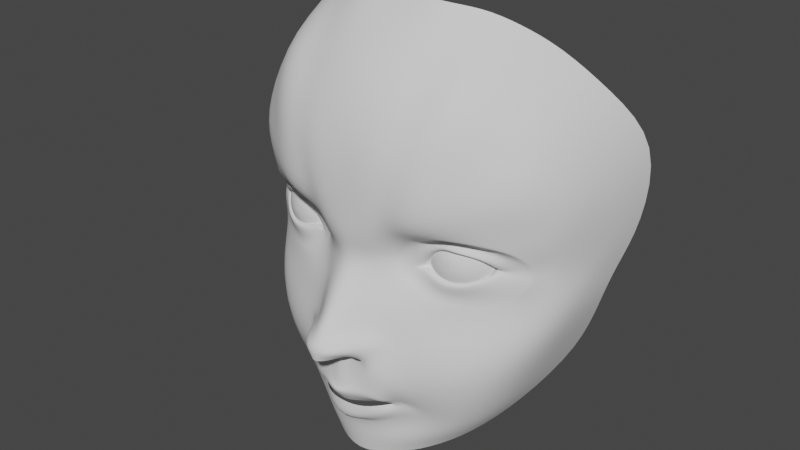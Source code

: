 # Source: firstModel.blend  (saved by Blender 3.2.14; exported with 4.5.12 LTS)
import bpy
from mathutils import Matrix  # noqa: F401  (used for matrix-valued properties, if any)

bpy.ops.wm.read_factory_settings(use_empty=True)
scene = bpy.context.scene
scene.name = 'Scene'

# ---- collections
col_collection = bpy.data.collections.new('Collection'); scene.collection.children.link(col_collection)

# ---- world
world_world = bpy.data.worlds.new('World'); scene.world = world_world
world_world.use_nodes = True; world_world.node_tree.nodes.clear()
_N = world_world.node_tree.nodes; _L = world_world.node_tree.links
n0 = _N.new('ShaderNodeOutputWorld'); n0.name = 'World Output'; n0.location = (300, 300)
n1 = _N.new('ShaderNodeBackground'); n1.name = 'Background'; n1.location = (10, 300)
n1.inputs[0].default_value = (0.05088, 0.05088, 0.05088, 1.0)
_L.new(n1.outputs[0], n0.inputs[0])
n0.is_active_output = True
world_world.color = (0.05088, 0.05088, 0.05088)
world_world.use_sun_shadow = False
world_world.sun_shadow_jitter_overblur = 0.0

# ---- meshes
me_plane = bpy.data.meshes.new('Plane')
me_plane.from_pydata([(0.0, -0.1336, 1.784), (0.007071, -0.1278, 1.779), (0.0, -0.1251, 1.796), (0.009277, -0.1228, 1.789), (0.0161, -0.1174, 1.774), (0.01355, -0.1177, 1.786), (0.02845, -0.1149, 1.771), (0.03291, -0.1107, 1.78), (0.03063, -0.1169, 1.75), (0.05167, -0.1107, 1.759), (0.03736, -0.1027, 1.731), (0.05032, -0.09485, 1.727), (0.02242, -0.1081, 1.723), (0.02554, -0.1066, 1.714), (0.01357, -0.113, 1.72), (0.01556, -0.1118, 1.713), (0.0, -0.1165, 1.719), (0.0, -0.1155, 1.71), (0.01702, -0.1083, 1.705), (0.0, -0.1149, 1.702), (0.02946, -0.09788, 1.708), (0.0429, -0.08447, 1.715), (0.06063, -0.07912, 1.739), (0.05601, -0.06448, 1.728), (0.06924, -0.06268, 1.757), (0.06595, -0.033, 1.746), (0.07869, -0.054, 1.78), (0.07735, -0.03826, 1.778), (0.08002, -0.05166, 1.798), (0.0811, -0.03476, 1.794), (0.08354, -0.04635, 1.806), (0.08674, -0.02601, 1.813), (0.08697, -0.05443, 1.842), (0.09175, -0.02733, 1.853), (0.07452, -0.07671, 1.869), (0.0783, -0.04957, 1.879), (0.0607, -0.09199, 1.877), (0.0611, -0.05936, 1.895), (0.04673, -0.1061, 1.886), (0.04844, -0.06947, 1.904), (0.03204, -0.1031, 1.887), (0.03438, -0.07476, 1.909), (0.0, -0.08097, 1.912), (0.02, -0.08407, 1.911), (0.01892, -0.1072, 1.887), (0.0, -0.111, 1.889), (0.0607, -0.08996, 1.877), (0.04684, -0.1121, 1.834), (0.03177, -0.1207, 1.829), (0.01757, -0.1193, 1.826), (0.01389, -0.1126, 1.811), (0.01375, -0.1116, 1.803), (0.07536, -0.07962, 1.776), (0.06778, -0.09637, 1.765), (0.05657, -0.09868, 1.782), (0.06831, -0.0863, 1.788), (0.07257, -0.07949, 1.796), (0.07437, -0.07653, 1.804), (0.07517, -0.07548, 1.811), (0.07558, -0.08316, 1.823), (0.06282, -0.0992, 1.832), (0.04606, -0.1077, 1.824), (0.03411, -0.1114, 1.823), (0.02444, -0.1105, 1.819), (0.02012, -0.1069, 1.811), (0.01955, -0.1068, 1.803), (0.02487, -0.1083, 1.795), (0.03746, -0.1065, 1.79), (0.05215, -0.09897, 1.791), (0.06444, -0.08975, 1.796), (0.06944, -0.08545, 1.801), (0.07045, -0.08271, 1.806), (0.07011, -0.08354, 1.81), (0.06695, -0.09126, 1.818), (0.05892, -0.09975, 1.822), (0.04606, -0.1077, 1.824), (0.03411, -0.1114, 1.823), (0.02444, -0.1105, 1.819), (0.02012, -0.1069, 1.811), (0.01955, -0.1068, 1.803), (0.02487, -0.1083, 1.795), (0.03746, -0.1065, 1.79), (0.05215, -0.09897, 1.791), (0.06444, -0.08975, 1.796), (0.06944, -0.08545, 1.801), (0.07045, -0.08271, 1.806), (0.07011, -0.08354, 1.81), (0.06695, -0.09126, 1.818), (0.05892, -0.09975, 1.822), (0.04524, -0.1054, 1.817), (0.03901, -0.1049, 1.817), (0.03228, -0.105, 1.812), (0.02968, -0.1039, 1.807), (0.02627, -0.1041, 1.804), (0.03048, -0.1045, 1.807), (0.03893, -0.1069, 1.802), (0.04993, -0.1042, 1.803), (0.05755, -0.09566, 1.807), (0.05909, -0.09366, 1.808), (0.05903, -0.09289, 1.809), (0.05933, -0.09287, 1.809), (0.05861, -0.09587, 1.811), (0.05338, -0.1006, 1.815), (0.04515, -0.1003, 1.821), (0.03631, -0.103, 1.82), (0.06167, -0.09246, 1.8), (0.06595, -0.08893, 1.805), (0.02859, -0.1044, 1.816), (0.06702, -0.08712, 1.807), (0.0236, -0.1053, 1.81), (0.06666, -0.08718, 1.81), (0.02351, -0.1051, 1.803), (0.06312, -0.09074, 1.815), (0.02804, -0.104, 1.799), (0.0559, -0.09424, 1.818), (0.03819, -0.1042, 1.795), (0.05028, -0.09938, 1.796), (0.04527, -0.1016, 1.816), (0.03949, -0.101, 1.816), (0.03366, -0.1011, 1.813), (0.02916, -0.1006, 1.807), (0.02941, -0.1007, 1.803), (0.03115, -0.1004, 1.803), (0.03941, -0.09997, 1.802), (0.04962, -0.0984, 1.802), (0.05669, -0.09339, 1.806), (0.05714, -0.09154, 1.808), (0.05709, -0.09082, 1.809), (0.05835, -0.0908, 1.809), (0.05529, -0.09255, 1.811), (0.05283, -0.09692, 1.815), (0.01139, -0.1213, 1.825), (0.009697, -0.1183, 1.814), (0.006755, -0.1144, 1.805), (0.07877, -0.06993, 1.788), (0.0, -0.1213, 1.823), (0.0, -0.1219, 1.817), (0.0, -0.1184, 1.804), (0.07868, -0.06697, 1.795), (0.07662, -0.06892, 1.806), (0.0, -0.1271, 1.742), (0.02141, -0.1141, 1.74), (0.02481, -0.1112, 1.737), (0.02086, -0.114, 1.733), (0.01312, -0.1195, 1.73), (0.0, -0.1265, 1.725), (0.0, -0.1299, 1.743), (0.0, -0.1181, 1.723), (0.01357, -0.115, 1.725), (0.01989, -0.111, 1.728), (0.03416, -0.1069, 1.736), (0.02091, -0.1131, 1.74), (0.01905, -0.1216, 1.741), (0.006982, -0.1247, 1.749), (0.01899, -0.1194, 1.74), (0.008128, -0.1255, 1.743), (0.02053, -0.1143, 1.738), (0.02067, -0.113, 1.737), (0.01901, -0.1131, 1.736), (0.01069, -0.1219, 1.735), (0.0, -0.1237, 1.735), (0.0, -0.124, 1.736), (0.01844, -0.1136, 1.737), (0.007405, -0.1208, 1.737), (0.0, -0.1259, 1.752), (0.01751, -0.1234, 1.754), (0.004272, -0.1242, 1.754), (0.08413, -0.06808, 1.836), (0.0713, -0.09735, 1.847), (0.05573, -0.1049, 1.852), (0.04006, -0.1161, 1.855), (0.02753, -0.1193, 1.858), (0.01645, -0.1223, 1.858), (0.0, -0.1215, 1.857), (0.01778, -0.1189, 1.764), (0.01629, -0.1251, 1.769), (0.01051, -0.1353, 1.769), (0.01112, -0.13, 1.773), (0.00613, -0.1409, 1.77), (0.0, -0.1413, 1.771), (0.006743, -0.1348, 1.774), (0.0, -0.1396, 1.775), (0.0003491, -0.1413, 1.765), (0.004728, -0.1376, 1.765), (0.009283, -0.1286, 1.766), (0.01445, -0.124, 1.762), (0.004553, -0.1242, 1.759), (0.006393, -0.1242, 1.761), (0.0002615, -0.1259, 1.757), (0.008933, -0.124, 1.76)], [], [(0, 1, 3, 2), (3, 1, 4, 5), (5, 4, 6, 7), (7, 6, 8, 9), (9, 8, 10, 11), (11, 10, 12, 13), (13, 12, 14, 15), (15, 14, 16, 17), (15, 17, 19, 18), (11, 13, 20, 21), (13, 15, 18, 20), (11, 21, 23, 22), (22, 23, 25, 24), (24, 25, 27, 26), (26, 27, 29, 28), (28, 29, 31, 30), (30, 31, 33, 32), (32, 33, 35, 34), (34, 35, 37, 36), (36, 37, 39, 38), (38, 39, 41, 40), (40, 41, 43, 44), (44, 43, 42, 45), (5, 66, 65, 51), (60, 74, 73, 59), (7, 67, 66, 5), (47, 61, 74, 60), (54, 68, 67, 7), (55, 69, 68, 54), (48, 62, 61, 47), (56, 70, 69, 55), (49, 63, 62, 48), (57, 71, 70, 56), (50, 64, 63, 49), (58, 72, 71, 57), (51, 65, 64, 50), (59, 73, 72, 58), (61, 75, 88, 74), (68, 82, 81, 67), (69, 83, 82, 68), (62, 76, 75, 61), (70, 84, 83, 69), (63, 77, 76, 62), (71, 85, 84, 70), (64, 78, 77, 63), (72, 86, 85, 71), (65, 79, 78, 64), (73, 87, 86, 72), (66, 80, 79, 65), (74, 88, 87, 73), (67, 81, 80, 66), (104, 90, 89, 103), (106, 98, 97, 105), (107, 91, 90, 104), (108, 99, 98, 106), (109, 92, 91, 107), (110, 100, 99, 108), (111, 93, 92, 109), (112, 101, 100, 110), (113, 94, 93, 111), (114, 102, 101, 112), (115, 95, 94, 113), (103, 89, 102, 114), (116, 96, 95, 115), (105, 97, 96, 116), (83, 105, 116, 82), (82, 116, 115, 81), (75, 103, 114, 88), (81, 115, 113, 80), (88, 114, 112, 87), (80, 113, 111, 79), (87, 112, 110, 86), (79, 111, 109, 78), (86, 110, 108, 85), (78, 109, 107, 77), (85, 108, 106, 84), (77, 107, 104, 76), (84, 106, 105, 83), (76, 104, 103, 75), (101, 129, 128, 100), (94, 122, 121, 93), (102, 130, 129, 101), (95, 123, 122, 94), (89, 117, 130, 102), (96, 124, 123, 95), (97, 125, 124, 96), (90, 118, 117, 89), (98, 126, 125, 97), (91, 119, 118, 90), (99, 127, 126, 98), (92, 120, 119, 91), (100, 128, 127, 99), (93, 121, 120, 92), (120, 121, 122, 119), (51, 133, 3, 5), (50, 132, 133, 51), (49, 131, 132, 50), (133, 137, 2, 3), (132, 136, 137, 133), (131, 135, 136, 132), (58, 57, 138, 139), (56, 55, 52, 134), (57, 56, 134, 138), (55, 54, 53, 52), (9, 53, 54, 7), (9, 11, 22, 53), (22, 24, 52, 53), (24, 26, 134, 52), (26, 28, 138, 134), (28, 30, 139, 138), (151, 141, 142, 150), (149, 143, 144, 148), (140, 146, 155, 153), (152, 154, 141, 151), (150, 142, 143, 149), (148, 144, 145, 147), (153, 155, 154, 152), (146, 161, 163, 155), (143, 158, 159, 144), (141, 156, 157, 142), (155, 163, 162, 154), (144, 159, 160, 145), (142, 157, 158, 143), (154, 162, 156, 141), (149, 12, 10, 150), (148, 14, 12, 149), (147, 16, 14, 148), (153, 166, 164, 140), (152, 165, 166, 153), (8, 151, 150, 10), (151, 8, 165, 152), (59, 58, 139, 167), (60, 59, 167, 168), (47, 60, 168, 169), (48, 47, 169, 170), (49, 48, 170, 171), (131, 49, 171, 172), (173, 135, 131, 172), (32, 167, 139, 30), (34, 168, 167, 32), (36, 169, 168, 34), (38, 170, 169, 36), (40, 171, 170, 38), (44, 172, 171, 40), (45, 173, 172, 44), (174, 165, 8, 6), (4, 175, 174, 6), (175, 4, 177, 176), (179, 178, 180, 181), (177, 180, 178, 176), (1, 180, 177, 4), (0, 181, 180, 1), (182, 183, 178, 179), (176, 178, 183, 184), (185, 175, 176, 184), (165, 174, 175, 185), (188, 164, 166, 186), (165, 187, 186, 166), (185, 189, 187, 165)])
me_plane.polygons.foreach_set('use_smooth', [1, 1, 1, 1, 1, 1, 1, 1, 1, 1, 1, 1, 1, 1, 1, 1, 1, 1, 1, 1, 1, 1, 1, 1, 1, 1, 1, 1, 1, 1, 1, 1, 1, 1, 1, 1, 1, 1, 1, 1, 1, 1, 1, 1, 1, 1, 1, 1, 1, 1, 1, 1, 1, 1, 1, 1, 1, 1, 1, 1, 1, 1, 1, 1, 1, 1, 1, 1, 1, 1, 1, 1, 1, 1, 1, 1, 1, 1, 1, 1, 1, 1, 1, 1, 1, 1, 1, 1, 1, 1, 1, 1, 1, 1, 1, 1, 1, 1, 1, 1, 1, 1, 1, 1, 1, 1, 1, 1, 1, 1, 1, 1, 1, 1, 1, 1, 1, 1, 1, 1, 1, 1, 1, 1, 1, 1, 1, 1, 1, 1, 1, 1, 1, 1, 1, 1, 1, 1, 1, 1, 1, 1, 1, 1, 1, 1, 1, 1, 0, 1, 1, 1, 0, 1, 1, 1, 1, 1, 1])
_k = {(103, 114): 0.33725, (112, 114): 0.26667, (104, 107): 0.33725, (103, 104): 0.33725, (147, 148): 0.49804, (148, 149): 0.49804, (152, 153): 0.34902, (140, 153): 0.34902}
me_plane.attributes.new('crease_edge', 'FLOAT', 'EDGE').data.foreach_set('value', [_k.get((min(e.vertices), max(e.vertices)), 0.0) for e in me_plane.edges])
_uv = me_plane.uv_layers.new(name='UVMap')
_uv.uv.foreach_set('vector', [0.0, 0.0, 1.0, 0.0, 1.0, 1.0, 0.0, 1.0, 1.0, 1.0, 1.0, 0.0, 1.0, 0.0, 1.0, 1.0, 1.0, 1.0, 1.0, 0.0, 1.0, 0.0, 1.0, 1.0, 1.0, 1.0, 1.0, 0.0, 1.0, 0.0, 1.0, 1.0, 1.0, 1.0, 1.0, 0.0, 1.0, 0.0, 1.0, 1.0, 1.0, 1.0, 1.0, 0.0, 1.0, 0.0, 1.0, 0.968, 1.0, 0.968, 1.0, 0.0, 1.0, 0.0, 1.0, 1.0, 1.0, 1.0, 1.0, 0.0, 1.0, 0.0, 1.0, 1.0, 1.0, 1.0, 1.0, 1.0, 1.0, 1.0, 1.0, 1.0, 1.0, 1.0, 1.0, 0.968, 0.0, 0.0, 0.0, 0.0, 1.0, 0.968, 1.0, 1.0, 1.0, 1.0, 0.0, 0.0, 1.0, 1.0, 0.0, 0.0, 0.0, 0.0, 1.0, 1.0, 1.0, 1.0, 0.0, 0.0, 0.0, 0.0, 1.0, 1.0, 1.0, 1.0, 0.0, 0.0, 0.0, 0.0, 1.0, 1.0, 1.0, 1.0, 0.0, 0.0, 0.0, 0.0, 1.0, 1.0, 1.0, 1.0, 0.0, 0.0, 0.0, 0.0, 1.0, 1.0, 1.0, 1.0, 0.0, 0.0, 0.0, 0.0, 1.0, 1.0, 1.0, 1.0, 0.0, 0.0, 0.0, 0.0, 1.0, 1.0, 1.0, 1.0, 0.0, 0.0, 0.0, 0.0, 1.0, 1.0, 1.0, 1.0, 0.0, 0.0, 0.0, 0.0, 1.0, 1.0, 1.0, 1.0, 0.0, 0.0, 0.0, 0.0, 1.0, 1.0, 1.0, 1.0, 0.0, 0.0, 0.0, 0.0, 1.0, 1.0, 1.0, 1.0, 0.0, 0.0, 0.0, 0.0, 1.0, 1.0, 0.0, 0.0, 0.0, 0.0, 0.0, 0.0, 0.0, 0.0, 0.0, 0.0, 0.0, 0.0, 0.0, 0.0, 0.0, 0.0, 0.0, 0.0, 0.0, 0.0, 0.0, 0.0, 0.0, 0.0, 0.0, 0.0, 0.0, 0.0, 0.0, 0.0, 0.0, 0.0, 0.0, 0.0, 0.0, 0.0, 0.0, 0.0, 0.0, 0.0, 0.0, 0.0, 0.0, 0.0, 0.0, 0.0, 0.0, 0.0, 0.0, 0.0, 0.0, 0.0, 0.0, 0.0, 0.0, 0.0, 0.0, 0.0, 0.0, 0.0, 0.0, 0.0, 0.0, 0.0, 0.0, 0.0, 0.0, 0.0, 0.0, 0.0, 0.0, 0.0, 0.0, 0.0, 0.0, 0.0, 0.0, 0.0, 0.0, 0.0, 0.0, 0.0, 0.0, 0.0, 0.0, 0.0, 0.0, 0.0, 0.0, 0.0, 0.0, 0.0, 0.0, 0.0, 0.0, 0.0, 0.0, 0.0, 0.0, 0.0, 0.0, 0.0, 0.0, 0.0, 0.0, 0.0, 0.0, 0.0, 0.0, 0.0, 0.0, 0.0, 0.0, 0.0, 0.0, 0.0, 0.0, 0.0, 0.0, 0.0, 0.0, 0.0, 0.0, 0.0, 0.0, 0.0, 0.0, 0.0, 0.0, 0.0, 0.0, 0.0, 0.0, 0.0, 0.0, 0.0, 0.0, 0.0, 0.0, 0.0, 0.0, 0.0, 0.0, 0.0, 0.0, 0.0, 0.0, 0.0, 0.0, 0.0, 0.0, 0.0, 0.0, 0.0, 0.0, 0.0, 0.0, 0.0, 0.0, 0.0, 0.0, 0.0, 0.0, 0.0, 0.0, 0.0, 0.0, 0.0, 0.0, 0.0, 0.0, 0.0, 0.0, 0.0, 0.0, 0.0, 0.0, 0.0, 0.0, 0.0, 0.0, 0.0, 0.0, 0.0, 0.0, 0.0, 0.0, 0.0, 0.0, 0.0, 0.0, 0.0, 0.0, 0.0, 0.0, 0.0, 0.0, 0.0, 0.0, 0.0, 0.0, 0.0, 0.0, 0.0, 0.0, 0.0, 0.0, 0.0, 0.0, 0.0, 0.0, 0.0, 0.0, 0.0, 0.0, 0.0, 0.0, 0.0, 0.0, 0.0, 0.0, 0.0, 0.0, 0.0, 0.0, 0.0, 0.0, 0.0, 0.0, 0.0, 0.0, 0.0, 0.0, 0.0, 0.0, 0.0, 0.0, 0.0, 0.0, 0.0, 0.0, 0.0, 0.0, 0.0, 0.0, 0.0, 0.0, 0.0, 0.0, 0.0, 0.0, 0.0, 0.0, 0.0, 0.0, 0.0, 0.0, 0.0, 0.0, 0.0, 0.0, 0.0, 0.0, 0.0, 0.0, 0.0, 0.0, 0.0, 0.0, 0.0, 0.0, 0.0, 0.0, 0.0, 0.0, 0.0, 0.0, 0.0, 0.0, 0.0, 0.0, 0.0, 0.0, 0.0, 0.0, 0.0, 0.0, 0.0, 0.0, 0.0, 0.0, 0.0, 0.0, 0.0, 0.0, 0.0, 0.0, 0.0, 0.0, 0.0, 0.0, 0.0, 0.0, 0.0, 0.0, 0.0, 0.0, 0.0, 0.0, 0.0, 0.0, 0.0, 0.0, 0.0, 0.0, 0.0, 0.0, 0.0, 0.0, 0.0, 0.0, 0.0, 0.0, 0.0, 0.0, 0.0, 0.0, 0.0, 0.0, 0.0, 0.0, 0.0, 0.0, 0.0, 0.0, 0.0, 0.0, 0.0, 0.0, 0.0, 0.0, 0.0, 0.0, 0.0, 0.0, 0.0, 0.0, 0.0, 0.0, 0.0, 0.0, 0.0, 0.0, 0.0, 0.0, 0.0, 0.0, 0.0, 0.0, 0.0, 0.0, 0.0, 0.0, 0.0, 0.0, 0.0, 0.0, 0.0, 0.0, 0.0, 0.0, 0.0, 0.0, 0.0, 0.0, 0.0, 0.0, 0.0, 0.0, 0.0, 0.0, 0.0, 0.0, 0.0, 0.0, 0.0, 0.0, 0.0, 0.0, 0.0, 0.0, 0.0, 0.0, 0.0, 0.0, 0.0, 0.0, 0.0, 0.0, 0.0, 0.0, 0.0, 0.0, 0.0, 0.0, 0.0, 0.0, 0.0, 0.0, 0.0, 0.0, 0.0, 0.0, 0.0, 0.0, 0.0, 0.0, 0.0, 0.0, 0.0, 0.0, 0.0, 0.0, 0.0, 0.0, 0.0, 0.0, 0.0, 0.0, 0.0, 0.0, 0.0, 0.0, 0.0, 0.0, 0.0, 0.0, 0.0, 0.0, 0.0, 0.0, 0.0, 0.0, 0.0, 0.0, 0.0, 0.0, 0.0, 0.0, 0.0, 0.0, 0.0, 0.0, 0.0, 0.0, 0.0, 0.0, 0.0, 0.0, 0.0, 0.0, 0.0, 0.0, 0.0, 0.0, 0.0, 0.0, 0.0, 0.0, 0.0, 0.0, 0.0, 0.0, 0.0, 0.0, 0.0, 0.0, 0.0, 0.0, 0.0, 0.0, 0.0, 0.0, 0.0, 0.0, 0.0, 0.0, 0.0, 0.0, 0.0, 0.0, 0.0, 0.0, 0.0, 0.0, 0.0, 0.0, 0.0, 0.0, 0.0, 0.0, 0.0, 0.0, 0.0, 0.0, 0.0, 0.0, 0.0, 0.0, 0.0, 0.0, 0.0, 0.0, 0.0, 0.0, 0.0, 0.0, 0.0, 0.0, 0.0, 0.0, 0.0, 0.0, 0.0, 0.0, 0.0, 0.0, 0.0, 0.0, 0.0, 0.0, 0.0, 0.0, 0.0, 0.0, 0.0, 0.0, 0.0, 0.0, 0.0, 0.0, 0.0, 0.0, 0.0, 0.0, 0.0, 0.0, 0.0, 0.0, 0.0, 0.0, 0.0, 0.0, 0.0, 0.0, 0.0, 0.0, 0.0, 0.0, 0.0, 0.0, 0.0, 0.0, 0.0, 0.0, 0.0, 0.0, 0.0, 0.0, 0.0, 0.0, 0.0, 0.0, 0.0, 0.0, 0.0, 0.0, 0.0, 0.0, 0.0, 0.0, 0.0, 0.0, 0.0, 0.0, 0.0, 0.0, 0.0, 0.0, 0.0, 0.0, 0.0, 0.0, 0.0, 0.0, 0.0, 0.0, 0.0, 0.0, 0.0, 0.0, 0.0, 0.0, 0.0, 0.0, 0.0, 0.0, 0.0, 0.0, 0.0, 0.0, 0.0, 0.0, 0.0, 0.0, 0.0, 0.0, 0.0, 0.0, 0.0, 0.0, 0.0, 0.0, 0.0, 0.0, 0.0, 0.0, 0.0, 0.0, 0.0, 0.0, 0.0, 0.0, 0.0, 0.0, 0.0, 0.0, 0.0, 0.0, 0.0, 0.0, 0.0, 0.0, 0.0, 0.0, 0.0, 0.0, 0.0, 1.0, 1.0, 0.0, 0.0, 0.0, 0.0, 0.0, 0.0, 1.0, 1.0, 1.0, 1.0, 1.0, 1.0, 0.0, 0.0, 1.0, 1.0, 1.0, 1.0, 0.0, 0.0, 0.0, 0.0, 1.0, 1.0, 1.0, 1.0, 0.0, 0.0, 0.0, 0.0, 1.0, 1.0, 1.0, 1.0, 0.0, 0.0, 0.0, 0.0, 1.0, 1.0, 1.0, 1.0, 0.0, 0.0, 0.0, 0.0, 0.0, 0.0, 0.0, 0.0, 0.0, 0.0, 0.0, 0.0, 0.0, 0.0, 0.0, 0.0, 0.0, 0.0, 0.0, 0.0, 0.0, 0.0, 0.0, 0.0, 0.0, 0.0, 0.0, 0.0, 0.0, 0.0, 0.0, 0.0, 0.0, 0.0, 0.0, 0.0, 0.0, 0.0, 0.0, 0.0, 0.0, 0.0, 0.0, 0.0, 0.0, 0.0, 0.0, 0.0, 0.0, 0.0, 0.0, 0.0, 0.0, 0.0, 0.0, 0.0, 0.0, 0.0, 0.0, 0.0, 0.0, 0.0, 0.0, 0.0, 0.0, 0.0, 0.0, 0.0, 0.0, 0.0, 0.0, 0.0, 0.0, 0.0, 0.0, 0.0, 0.0, 0.0, 0.0, 0.0, 0.0, 0.0, 0.0, 0.0, 0.0, 0.0, 0.0, 0.0, 0.0, 0.0, 0.0, 0.0, 0.0, 0.0, 0.0, 0.0, 0.0, 0.0, 0.0, 0.0, 0.0, 0.0, 0.0, 0.0, 0.0, 0.0, 0.0, 0.0, 0.0, 0.0, 0.0, 0.0, 0.0, 0.0, 0.0, 0.0, 0.0, 0.0, 0.0, 0.0, 0.0, 0.0, 0.0, 0.0, 0.0, 0.0, 0.0, 0.0, 0.0, 0.0, 0.0, 0.0, 0.0, 0.0, 0.0, 0.0, 0.0, 0.0, 0.0, 0.0, 0.0, 0.0, 0.0, 0.0, 0.0, 0.0, 0.0, 0.0, 0.0, 0.0, 0.0, 0.0, 0.0, 0.0, 0.0, 0.0, 0.0, 0.0, 0.0, 0.0, 0.0, 0.0, 0.0, 0.0, 0.0, 0.0, 0.0, 0.0, 0.0, 0.0, 0.0, 0.0, 0.0, 0.0, 0.0, 0.0, 0.0, 0.0, 0.0, 0.0, 0.0, 0.0, 0.0, 0.0, 0.0, 0.0, 0.0, 0.0, 0.0, 0.0, 0.0, 0.0, 0.0, 0.0, 0.0, 0.0, 0.0, 0.0, 0.0, 0.0, 0.0, 0.0, 0.0, 0.0, 0.0, 0.0, 0.0, 0.0, 0.0, 0.0, 0.0, 0.0, 0.0, 0.0, 0.0, 0.0, 0.0, 0.0, 0.0, 0.0, 0.0, 0.0, 0.0, 0.0, 0.0, 0.0, 0.0, 0.0, 1.0, 1.0, 0.0, 0.0, 0.0, 0.0, 1.0, 1.0, 1.0, 1.0, 0.0, 0.0, 0.0, 0.0, 1.0, 1.0, 1.0, 1.0, 0.0, 0.0, 0.0, 0.0, 1.0, 1.0, 1.0, 1.0, 0.0, 0.0, 0.0, 0.0, 1.0, 1.0, 1.0, 1.0, 0.0, 0.0, 0.0, 0.0, 1.0, 1.0, 1.0, 1.0, 0.0, 0.0, 0.0, 0.0, 1.0, 1.0, 1.0, 1.0, 0.0, 0.0, 0.0, 0.0, 1.0, 1.0, 0.0, 0.0, 0.0, 0.0, 0.0, 0.0, 1.0, 0.0, 1.0, 0.0, 0.0, 0.0, 0.0, 0.0, 1.0, 0.0, 0.0, 0.0, 1.0, 0.0, 0.0, 0.0, 0.0, 0.0, 0.0, 0.0, 0.0, 0.0, 0.0, 0.0, 0.0, 0.0, 0.0, 0.0, 0.0, 0.0, 0.0, 0.0, 0.0, 0.0, 1.0, 0.0, 0.0, 0.0, 0.0, 0.0, 1.0, 0.0, 0.0, 0.0, 0.0, 0.0, 0.0, 0.0, 1.0, 0.0, 0.0, 0.0, 0.0, 0.0, 0.0, 0.0, 0.0, 0.0, 0.0, 0.0, 0.0, 0.0, 0.0, 0.0, 0.0, 0.0, 0.0, 0.0, 0.0, 0.0, 0.0, 0.0, 0.0, 0.0, 0.0, 0.0, 0.0, 0.0, 0.0, 0.0, 0.0, 0.0, 0.0, 0.0, 0.0, 0.0, 0.0, 0.0, 0.0, 0.0, 0.0, 0.0, 0.0, 0.0, 0.0, 0.0, 0.0, 0.0, 0.0, 0.0, 0.0, 0.0, 0.0, 0.0, 0.0, 0.0])
me_plane.update()
me_sphere_002 = bpy.data.meshes.new('Sphere.002')
me_sphere_002.from_pydata([(0.04039, -0.1026, 1.815), (0.04039, -0.09868, 1.821), (0.04039, -0.09592, 1.824), (0.04039, -0.09278, 1.825), (0.04039, -0.08937, 1.826), (0.04039, -0.08582, 1.827), (0.04039, -0.08227, 1.826), (0.04039, -0.07886, 1.825), (0.04039, -0.07571, 1.824), (0.04039, -0.07069, 1.819), (0.04039, -0.06798, 1.812), (0.04216, -0.1037, 1.812), (0.04387, -0.1026, 1.814), (0.04544, -0.1009, 1.817), (0.04682, -0.09868, 1.82), (0.04795, -0.09592, 1.822), (0.04879, -0.09278, 1.823), (0.04931, -0.08937, 1.824), (0.04948, -0.08582, 1.824), (0.04931, -0.08227, 1.824), (0.04879, -0.07886, 1.823), (0.04795, -0.07571, 1.822), (0.04682, -0.07296, 1.82), (0.04544, -0.07069, 1.817), (0.04387, -0.06901, 1.814), (0.04216, -0.06798, 1.812), (0.04346, -0.1037, 1.81), (0.04641, -0.1026, 1.812), (0.04914, -0.1009, 1.813), (0.05152, -0.09868, 1.815), (0.05348, -0.09592, 1.816), (0.05494, -0.09278, 1.817), (0.05584, -0.08937, 1.817), (0.05614, -0.08582, 1.818), (0.05584, -0.08227, 1.817), (0.05494, -0.07886, 1.817), (0.05348, -0.07571, 1.816), (0.05152, -0.07296, 1.815), (0.04914, -0.07069, 1.813), (0.04641, -0.06901, 1.812), (0.04346, -0.06798, 1.81), (0.04394, -0.1037, 1.808), (0.04735, -0.1026, 1.808), (0.05049, -0.1009, 1.808), (0.05325, -0.09868, 1.808), (0.05551, -0.09592, 1.808), (0.05719, -0.09278, 1.808), (0.05823, -0.08937, 1.808), (0.05858, -0.08582, 1.808), (0.05823, -0.08227, 1.808), (0.05719, -0.07886, 1.808), (0.05551, -0.07571, 1.808), (0.05325, -0.07296, 1.808), (0.05049, -0.07069, 1.808), (0.04735, -0.06901, 1.808), (0.04394, -0.06798, 1.808), (0.04346, -0.1037, 1.807), (0.04641, -0.1026, 1.805), (0.04914, -0.1009, 1.803), (0.05152, -0.09868, 1.802), (0.05348, -0.09592, 1.801), (0.05494, -0.09278, 1.8), (0.05584, -0.08937, 1.8), (0.05614, -0.08582, 1.799), (0.05584, -0.08227, 1.8), (0.05494, -0.07886, 1.8), (0.05348, -0.07571, 1.801), (0.05152, -0.07296, 1.802), (0.04914, -0.07069, 1.803), (0.04641, -0.06901, 1.805), (0.04346, -0.06798, 1.807), (0.04216, -0.1037, 1.805), (0.04387, -0.1026, 1.802), (0.04544, -0.1009, 1.8), (0.04682, -0.09868, 1.797), (0.04795, -0.09592, 1.795), (0.04879, -0.09278, 1.794), (0.04931, -0.08937, 1.793), (0.04948, -0.08582, 1.793), (0.04931, -0.08227, 1.793), (0.04879, -0.07886, 1.794), (0.04795, -0.07571, 1.795), (0.04682, -0.07296, 1.797), (0.04544, -0.07069, 1.8), (0.04387, -0.06901, 1.802), (0.04216, -0.06798, 1.805), (0.04039, -0.1037, 1.805), (0.04039, -0.1026, 1.801), (0.04039, -0.1009, 1.798), (0.04039, -0.09868, 1.796), (0.04039, -0.09592, 1.793), (0.04039, -0.09278, 1.792), (0.04039, -0.08937, 1.791), (0.04039, -0.08582, 1.79), (0.04039, -0.08227, 1.791), (0.04039, -0.07886, 1.792), (0.04039, -0.07571, 1.793), (0.04039, -0.07296, 1.796), (0.04039, -0.07069, 1.798), (0.04039, -0.06901, 1.801), (0.04039, -0.06798, 1.805), (0.03861, -0.1037, 1.805), (0.03691, -0.1026, 1.802), (0.03533, -0.1009, 1.8), (0.03396, -0.09868, 1.797), (0.03283, -0.09592, 1.795), (0.03198, -0.09278, 1.794), (0.03147, -0.08937, 1.793), (0.03129, -0.08582, 1.793), (0.03147, -0.08227, 1.793), (0.03198, -0.07886, 1.794), (0.03283, -0.07571, 1.795), (0.03396, -0.07296, 1.797), (0.03533, -0.07069, 1.8), (0.03691, -0.06901, 1.802), (0.03861, -0.06798, 1.805), (0.04039, -0.104, 1.808), (0.03731, -0.1037, 1.807), (0.03436, -0.1026, 1.805), (0.03164, -0.1009, 1.803), (0.02925, -0.09868, 1.802), (0.02729, -0.09592, 1.801), (0.02583, -0.09278, 1.8), (0.02494, -0.08937, 1.8), (0.02464, -0.08582, 1.799), (0.02494, -0.08227, 1.8), (0.02583, -0.07886, 1.8), (0.02729, -0.07571, 1.801), (0.02925, -0.07296, 1.802), (0.03164, -0.07069, 1.803), (0.03436, -0.06901, 1.805), (0.03731, -0.06798, 1.807), (0.03684, -0.1037, 1.808), (0.03343, -0.1026, 1.808), (0.03028, -0.1009, 1.808), (0.02753, -0.09868, 1.808), (0.02526, -0.09592, 1.808), (0.02358, -0.09278, 1.808), (0.02255, -0.08937, 1.808), (0.0222, -0.08582, 1.808), (0.02255, -0.08227, 1.808), (0.02358, -0.07886, 1.808), (0.02526, -0.07571, 1.808), (0.02753, -0.07296, 1.808), (0.03028, -0.07069, 1.808), (0.03343, -0.06901, 1.808), (0.03684, -0.06798, 1.808), (0.03731, -0.1037, 1.81), (0.03436, -0.1026, 1.812), (0.03164, -0.1009, 1.813), (0.02925, -0.09868, 1.815), (0.02729, -0.09592, 1.816), (0.02583, -0.09278, 1.817), (0.02494, -0.08937, 1.817), (0.02464, -0.08582, 1.818), (0.02494, -0.08227, 1.817), (0.02583, -0.07886, 1.817), (0.02729, -0.07571, 1.816), (0.02925, -0.07296, 1.815), (0.03164, -0.07069, 1.813), (0.03436, -0.06901, 1.812), (0.03731, -0.06798, 1.81), (0.03861, -0.1037, 1.812), (0.03691, -0.1026, 1.814), (0.03533, -0.1009, 1.817), (0.03396, -0.09868, 1.82), (0.03283, -0.09592, 1.822), (0.03198, -0.09278, 1.823), (0.03147, -0.08937, 1.824), (0.03129, -0.08582, 1.824), (0.03147, -0.08227, 1.824), (0.03198, -0.07886, 1.823), (0.03283, -0.07571, 1.822), (0.03396, -0.07296, 1.82), (0.03533, -0.07069, 1.817), (0.03691, -0.06901, 1.814), (0.03861, -0.06798, 1.812), (0.04039, -0.1037, 1.812), (0.04039, -0.1009, 1.819), (0.04039, -0.07296, 1.821), (0.04039, -0.06901, 1.815), (0.04039, -0.06763, 1.808)], [], [(7, 6, 19, 20), (178, 0, 12, 13), (8, 7, 20, 21), (1, 178, 13, 14), (179, 8, 21, 22), (2, 1, 14, 15), (9, 179, 22, 23), (3, 2, 15, 16), (180, 9, 23, 24), (4, 3, 16, 17), (10, 180, 24, 25), (5, 4, 17, 18), (177, 116, 11), (181, 10, 25), (6, 5, 18, 19), (0, 177, 11, 12), (181, 25, 40), (19, 18, 33, 34), (12, 11, 26, 27), (20, 19, 34, 35), (13, 12, 27, 28), (21, 20, 35, 36), (14, 13, 28, 29), (22, 21, 36, 37), (15, 14, 29, 30), (23, 22, 37, 38), (16, 15, 30, 31), (24, 23, 38, 39), (17, 16, 31, 32), (25, 24, 39, 40), (18, 17, 32, 33), (11, 116, 26), (38, 37, 52, 53), (31, 30, 45, 46), (39, 38, 53, 54), (32, 31, 46, 47), (40, 39, 54, 55), (33, 32, 47, 48), (26, 116, 41), (181, 40, 55), (34, 33, 48, 49), (27, 26, 41, 42), (35, 34, 49, 50), (28, 27, 42, 43), (36, 35, 50, 51), (29, 28, 43, 44), (37, 36, 51, 52), (30, 29, 44, 45), (42, 41, 56, 57), (50, 49, 64, 65), (43, 42, 57, 58), (51, 50, 65, 66), (44, 43, 58, 59), (52, 51, 66, 67), (45, 44, 59, 60), (53, 52, 67, 68), (46, 45, 60, 61), (54, 53, 68, 69), (47, 46, 61, 62), (55, 54, 69, 70), (48, 47, 62, 63), (41, 116, 56), (181, 55, 70), (49, 48, 63, 64), (61, 60, 75, 76), (69, 68, 83, 84), (62, 61, 76, 77), (70, 69, 84, 85), (63, 62, 77, 78), (56, 116, 71), (181, 70, 85), (64, 63, 78, 79), (57, 56, 71, 72), (65, 64, 79, 80), (58, 57, 72, 73), (66, 65, 80, 81), (59, 58, 73, 74), (67, 66, 81, 82), (60, 59, 74, 75), (68, 67, 82, 83), (80, 79, 94, 95), (73, 72, 87, 88), (81, 80, 95, 96), (74, 73, 88, 89), (82, 81, 96, 97), (75, 74, 89, 90), (83, 82, 97, 98), (76, 75, 90, 91), (84, 83, 98, 99), (77, 76, 91, 92), (85, 84, 99, 100), (78, 77, 92, 93), (71, 116, 86), (181, 85, 100), (79, 78, 93, 94), (72, 71, 86, 87), (99, 98, 113, 114), (92, 91, 106, 107), (100, 99, 114, 115), (93, 92, 107, 108), (86, 116, 101), (181, 100, 115), (94, 93, 108, 109), (87, 86, 101, 102), (95, 94, 109, 110), (88, 87, 102, 103), (96, 95, 110, 111), (89, 88, 103, 104), (97, 96, 111, 112), (90, 89, 104, 105), (98, 97, 112, 113), (91, 90, 105, 106), (103, 102, 118, 119), (111, 110, 126, 127), (104, 103, 119, 120), (112, 111, 127, 128), (105, 104, 120, 121), (113, 112, 128, 129), (106, 105, 121, 122), (114, 113, 129, 130), (107, 106, 122, 123), (115, 114, 130, 131), (108, 107, 123, 124), (101, 116, 117), (181, 115, 131), (109, 108, 124, 125), (102, 101, 117, 118), (110, 109, 125, 126), (123, 122, 137, 138), (131, 130, 145, 146), (124, 123, 138, 139), (117, 116, 132), (181, 131, 146), (125, 124, 139, 140), (118, 117, 132, 133), (126, 125, 140, 141), (119, 118, 133, 134), (127, 126, 141, 142), (120, 119, 134, 135), (128, 127, 142, 143), (121, 120, 135, 136), (129, 128, 143, 144), (122, 121, 136, 137), (130, 129, 144, 145), (142, 141, 156, 157), (135, 134, 149, 150), (143, 142, 157, 158), (136, 135, 150, 151), (144, 143, 158, 159), (137, 136, 151, 152), (145, 144, 159, 160), (138, 137, 152, 153), (146, 145, 160, 161), (139, 138, 153, 154), (132, 116, 147), (181, 146, 161), (140, 139, 154, 155), (133, 132, 147, 148), (141, 140, 155, 156), (134, 133, 148, 149), (161, 160, 175, 176), (154, 153, 168, 169), (147, 116, 162), (181, 161, 176), (155, 154, 169, 170), (148, 147, 162, 163), (156, 155, 170, 171), (149, 148, 163, 164), (157, 156, 171, 172), (150, 149, 164, 165), (158, 157, 172, 173), (151, 150, 165, 166), (159, 158, 173, 174), (152, 151, 166, 167), (160, 159, 174, 175), (153, 152, 167, 168), (173, 172, 8, 179), (166, 165, 1, 2), (174, 173, 179, 9), (167, 166, 2, 3), (175, 174, 9, 180), (168, 167, 3, 4), (176, 175, 180, 10), (169, 168, 4, 5), (162, 116, 177), (181, 176, 10), (170, 169, 5, 6), (163, 162, 177, 0), (171, 170, 6, 7), (164, 163, 0, 178), (172, 171, 7, 8), (165, 164, 178, 1)])
_uv = me_sphere_002.uv_layers.new(name='UVMap')
_uv.uv.foreach_set('vector', [0.75, 0.375, 0.75, 0.4375, 0.6667, 0.4375, 0.6667, 0.375, 0.75, 0.8125, 0.75, 0.875, 0.6667, 0.875, 0.6667, 0.8125, 0.75, 0.3125, 0.75, 0.375, 0.6667, 0.375, 0.6667, 0.3125, 0.75, 0.75, 0.75, 0.8125, 0.6667, 0.8125, 0.6667, 0.75, 0.75, 0.25, 0.75, 0.3125, 0.6667, 0.3125, 0.6667, 0.25, 0.75, 0.6875, 0.75, 0.75, 0.6667, 0.75, 0.6667, 0.6875, 0.75, 0.1875, 0.75, 0.25, 0.6667, 0.25, 0.6667, 0.1875, 0.75, 0.625, 0.75, 0.6875, 0.6667, 0.6875, 0.6667, 0.625, 0.75, 0.125, 0.75, 0.1875, 0.6667, 0.1875, 0.6667, 0.125, 0.75, 0.5625, 0.75, 0.625, 0.6667, 0.625, 0.6667, 0.5625, 0.75, 0.0625, 0.75, 0.125, 0.6667, 0.125, 0.6667, 0.0625, 0.75, 0.5, 0.75, 0.5625, 0.6667, 0.5625, 0.6667, 0.5, 0.75, 0.9375, 0.7083, 1.0, 0.6667, 0.9375, 0.7083, 0.0, 0.75, 0.0625, 0.6667, 0.0625, 0.75, 0.4375, 0.75, 0.5, 0.6667, 0.5, 0.6667, 0.4375, 0.75, 0.875, 0.75, 0.9375, 0.6667, 0.9375, 0.6667, 0.875, 0.625, 0.0, 0.6667, 0.0625, 0.5833, 0.0625, 0.6667, 0.4375, 0.6667, 0.5, 0.5833, 0.5, 0.5833, 0.4375, 0.6667, 0.875, 0.6667, 0.9375, 0.5833, 0.9375, 0.5833, 0.875, 0.6667, 0.375, 0.6667, 0.4375, 0.5833, 0.4375, 0.5833, 0.375, 0.6667, 0.8125, 0.6667, 0.875, 0.5833, 0.875, 0.5833, 0.8125, 0.6667, 0.3125, 0.6667, 0.375, 0.5833, 0.375, 0.5833, 0.3125, 0.6667, 0.75, 0.6667, 0.8125, 0.5833, 0.8125, 0.5833, 0.75, 0.6667, 0.25, 0.6667, 0.3125, 0.5833, 0.3125, 0.5833, 0.25, 0.6667, 0.6875, 0.6667, 0.75, 0.5833, 0.75, 0.5833, 0.6875, 0.6667, 0.1875, 0.6667, 0.25, 0.5833, 0.25, 0.5833, 0.1875, 0.6667, 0.625, 0.6667, 0.6875, 0.5833, 0.6875, 0.5833, 0.625, 0.6667, 0.125, 0.6667, 0.1875, 0.5833, 0.1875, 0.5833, 0.125, 0.6667, 0.5625, 0.6667, 0.625, 0.5833, 0.625, 0.5833, 0.5625, 0.6667, 0.0625, 0.6667, 0.125, 0.5833, 0.125, 0.5833, 0.0625, 0.6667, 0.5, 0.6667, 0.5625, 0.5833, 0.5625, 0.5833, 0.5, 0.6667, 0.9375, 0.625, 1.0, 0.5833, 0.9375, 0.5833, 0.1875, 0.5833, 0.25, 0.5, 0.25, 0.5, 0.1875, 0.5833, 0.625, 0.5833, 0.6875, 0.5, 0.6875, 0.5, 0.625, 0.5833, 0.125, 0.5833, 0.1875, 0.5, 0.1875, 0.5, 0.125, 0.5833, 0.5625, 0.5833, 0.625, 0.5, 0.625, 0.5, 0.5625, 0.5833, 0.0625, 0.5833, 0.125, 0.5, 0.125, 0.5, 0.0625, 0.5833, 0.5, 0.5833, 0.5625, 0.5, 0.5625, 0.5, 0.5, 0.5833, 0.9375, 0.5417, 1.0, 0.5, 0.9375, 0.5417, 0.0, 0.5833, 0.0625, 0.5, 0.0625, 0.5833, 0.4375, 0.5833, 0.5, 0.5, 0.5, 0.5, 0.4375, 0.5833, 0.875, 0.5833, 0.9375, 0.5, 0.9375, 0.5, 0.875, 0.5833, 0.375, 0.5833, 0.4375, 0.5, 0.4375, 0.5, 0.375, 0.5833, 0.8125, 0.5833, 0.875, 0.5, 0.875, 0.5, 0.8125, 0.5833, 0.3125, 0.5833, 0.375, 0.5, 0.375, 0.5, 0.3125, 0.5833, 0.75, 0.5833, 0.8125, 0.5, 0.8125, 0.5, 0.75, 0.5833, 0.25, 0.5833, 0.3125, 0.5, 0.3125, 0.5, 0.25, 0.5833, 0.6875, 0.5833, 0.75, 0.5, 0.75, 0.5, 0.6875, 0.5, 0.875, 0.5, 0.9375, 0.4167, 0.9375, 0.4167, 0.875, 0.5, 0.375, 0.5, 0.4375, 0.4167, 0.4375, 0.4167, 0.375, 0.5, 0.8125, 0.5, 0.875, 0.4167, 0.875, 0.4167, 0.8125, 0.5, 0.3125, 0.5, 0.375, 0.4167, 0.375, 0.4167, 0.3125, 0.5, 0.75, 0.5, 0.8125, 0.4167, 0.8125, 0.4167, 0.75, 0.5, 0.25, 0.5, 0.3125, 0.4167, 0.3125, 0.4167, 0.25, 0.5, 0.6875, 0.5, 0.75, 0.4167, 0.75, 0.4167, 0.6875, 0.5, 0.1875, 0.5, 0.25, 0.4167, 0.25, 0.4167, 0.1875, 0.5, 0.625, 0.5, 0.6875, 0.4167, 0.6875, 0.4167, 0.625, 0.5, 0.125, 0.5, 0.1875, 0.4167, 0.1875, 0.4167, 0.125, 0.5, 0.5625, 0.5, 0.625, 0.4167, 0.625, 0.4167, 0.5625, 0.5, 0.0625, 0.5, 0.125, 0.4167, 0.125, 0.4167, 0.0625, 0.5, 0.5, 0.5, 0.5625, 0.4167, 0.5625, 0.4167, 0.5, 0.5, 0.9375, 0.4583, 1.0, 0.4167, 0.9375, 0.4583, 0.0, 0.5, 0.0625, 0.4167, 0.0625, 0.5, 0.4375, 0.5, 0.5, 0.4167, 0.5, 0.4167, 0.4375, 0.4167, 0.625, 0.4167, 0.6875, 0.3333, 0.6875, 0.3333, 0.625, 0.4167, 0.125, 0.4167, 0.1875, 0.3333, 0.1875, 0.3333, 0.125, 0.4167, 0.5625, 0.4167, 0.625, 0.3333, 0.625, 0.3333, 0.5625, 0.4167, 0.0625, 0.4167, 0.125, 0.3333, 0.125, 0.3333, 0.0625, 0.4167, 0.5, 0.4167, 0.5625, 0.3333, 0.5625, 0.3333, 0.5, 0.4167, 0.9375, 0.375, 1.0, 0.3333, 0.9375, 0.375, 0.0, 0.4167, 0.0625, 0.3333, 0.0625, 0.4167, 0.4375, 0.4167, 0.5, 0.3333, 0.5, 0.3333, 0.4375, 0.4167, 0.875, 0.4167, 0.9375, 0.3333, 0.9375, 0.3333, 0.875, 0.4167, 0.375, 0.4167, 0.4375, 0.3333, 0.4375, 0.3333, 0.375, 0.4167, 0.8125, 0.4167, 0.875, 0.3333, 0.875, 0.3333, 0.8125, 0.4167, 0.3125, 0.4167, 0.375, 0.3333, 0.375, 0.3333, 0.3125, 0.4167, 0.75, 0.4167, 0.8125, 0.3333, 0.8125, 0.3333, 0.75, 0.4167, 0.25, 0.4167, 0.3125, 0.3333, 0.3125, 0.3333, 0.25, 0.4167, 0.6875, 0.4167, 0.75, 0.3333, 0.75, 0.3333, 0.6875, 0.4167, 0.1875, 0.4167, 0.25, 0.3333, 0.25, 0.3333, 0.1875, 0.3333, 0.375, 0.3333, 0.4375, 0.25, 0.4375, 0.25, 0.375, 0.3333, 0.8125, 0.3333, 0.875, 0.25, 0.875, 0.25, 0.8125, 0.3333, 0.3125, 0.3333, 0.375, 0.25, 0.375, 0.25, 0.3125, 0.3333, 0.75, 0.3333, 0.8125, 0.25, 0.8125, 0.25, 0.75, 0.3333, 0.25, 0.3333, 0.3125, 0.25, 0.3125, 0.25, 0.25, 0.3333, 0.6875, 0.3333, 0.75, 0.25, 0.75, 0.25, 0.6875, 0.3333, 0.1875, 0.3333, 0.25, 0.25, 0.25, 0.25, 0.1875, 0.3333, 0.625, 0.3333, 0.6875, 0.25, 0.6875, 0.25, 0.625, 0.3333, 0.125, 0.3333, 0.1875, 0.25, 0.1875, 0.25, 0.125, 0.3333, 0.5625, 0.3333, 0.625, 0.25, 0.625, 0.25, 0.5625, 0.3333, 0.0625, 0.3333, 0.125, 0.25, 0.125, 0.25, 0.0625, 0.3333, 0.5, 0.3333, 0.5625, 0.25, 0.5625, 0.25, 0.5, 0.3333, 0.9375, 0.2917, 1.0, 0.25, 0.9375, 0.2917, 0.0, 0.3333, 0.0625, 0.25, 0.0625, 0.3333, 0.4375, 0.3333, 0.5, 0.25, 0.5, 0.25, 0.4375, 0.3333, 0.875, 0.3333, 0.9375, 0.25, 0.9375, 0.25, 0.875, 0.25, 0.125, 0.25, 0.1875, 0.1667, 0.1875, 0.1667, 0.125, 0.25, 0.5625, 0.25, 0.625, 0.1667, 0.625, 0.1667, 0.5625, 0.25, 0.0625, 0.25, 0.125, 0.1667, 0.125, 0.1667, 0.0625, 0.25, 0.5, 0.25, 0.5625, 0.1667, 0.5625, 0.1667, 0.5, 0.25, 0.9375, 0.2083, 1.0, 0.1667, 0.9375, 0.2083, 0.0, 0.25, 0.0625, 0.1667, 0.0625, 0.25, 0.4375, 0.25, 0.5, 0.1667, 0.5, 0.1667, 0.4375, 0.25, 0.875, 0.25, 0.9375, 0.1667, 0.9375, 0.1667, 0.875, 0.25, 0.375, 0.25, 0.4375, 0.1667, 0.4375, 0.1667, 0.375, 0.25, 0.8125, 0.25, 0.875, 0.1667, 0.875, 0.1667, 0.8125, 0.25, 0.3125, 0.25, 0.375, 0.1667, 0.375, 0.1667, 0.3125, 0.25, 0.75, 0.25, 0.8125, 0.1667, 0.8125, 0.1667, 0.75, 0.25, 0.25, 0.25, 0.3125, 0.1667, 0.3125, 0.1667, 0.25, 0.25, 0.6875, 0.25, 0.75, 0.1667, 0.75, 0.1667, 0.6875, 0.25, 0.1875, 0.25, 0.25, 0.1667, 0.25, 0.1667, 0.1875, 0.25, 0.625, 0.25, 0.6875, 0.1667, 0.6875, 0.1667, 0.625, 0.1667, 0.8125, 0.1667, 0.875, 0.08333, 0.875, 0.08333, 0.8125, 0.1667, 0.3125, 0.1667, 0.375, 0.08333, 0.375, 0.08333, 0.3125, 0.1667, 0.75, 0.1667, 0.8125, 0.08333, 0.8125, 0.08333, 0.75, 0.1667, 0.25, 0.1667, 0.3125, 0.08333, 0.3125, 0.08333, 0.25, 0.1667, 0.6875, 0.1667, 0.75, 0.08333, 0.75, 0.08333, 0.6875, 0.1667, 0.1875, 0.1667, 0.25, 0.08333, 0.25, 0.08333, 0.1875, 0.1667, 0.625, 0.1667, 0.6875, 0.08333, 0.6875, 0.08333, 0.625, 0.1667, 0.125, 0.1667, 0.1875, 0.08333, 0.1875, 0.08333, 0.125, 0.1667, 0.5625, 0.1667, 0.625, 0.08333, 0.625, 0.08333, 0.5625, 0.1667, 0.0625, 0.1667, 0.125, 0.08333, 0.125, 0.08333, 0.0625, 0.1667, 0.5, 0.1667, 0.5625, 0.08333, 0.5625, 0.08333, 0.5, 0.1667, 0.9375, 0.125, 1.0, 0.08333, 0.9375, 0.125, 0.0, 0.1667, 0.0625, 0.08333, 0.0625, 0.1667, 0.4375, 0.1667, 0.5, 0.08333, 0.5, 0.08333, 0.4375, 0.1667, 0.875, 0.1667, 0.9375, 0.08333, 0.9375, 0.08333, 0.875, 0.1667, 0.375, 0.1667, 0.4375, 0.08333, 0.4375, 0.08333, 0.375, 0.08333, 0.5625, 0.08333, 0.625, 0.0, 0.625, 2.98e-08, 0.5625, 0.08333, 0.0625, 0.08333, 0.125, 2.98e-08, 0.125, 8.941e-08, 0.0625, 0.08333, 0.5, 0.08333, 0.5625, 2.98e-08, 0.5625, 2.98e-08, 0.5, 0.08333, 0.9375, 0.04167, 1.0, 8.941e-08, 0.9375, 0.04167, 0.0, 0.08333, 0.0625, 8.941e-08, 0.0625, 0.08333, 0.4375, 0.08333, 0.5, 2.98e-08, 0.5, 2.98e-08, 0.4375, 0.08333, 0.875, 0.08333, 0.9375, 8.941e-08, 0.9375, 2.98e-08, 0.875, 0.08333, 0.375, 0.08333, 0.4375, 2.98e-08, 0.4375, 2.98e-08, 0.375, 0.08333, 0.8125, 0.08333, 0.875, 2.98e-08, 0.875, 2.98e-08, 0.8125, 0.08333, 0.3125, 0.08333, 0.375, 2.98e-08, 0.375, 2.98e-08, 0.3125, 0.08333, 0.75, 0.08333, 0.8125, 2.98e-08, 0.8125, 0.0, 0.75, 0.08333, 0.25, 0.08333, 0.3125, 2.98e-08, 0.3125, 0.0, 0.25, 0.08333, 0.6875, 0.08333, 0.75, 0.0, 0.75, 2.98e-08, 0.6875, 0.08333, 0.1875, 0.08333, 0.25, 0.0, 0.25, 2.98e-08, 0.1875, 0.08333, 0.625, 0.08333, 0.6875, 2.98e-08, 0.6875, 0.0, 0.625, 0.08333, 0.125, 0.08333, 0.1875, 2.98e-08, 0.1875, 2.98e-08, 0.125, 1.0, 0.3125, 1.0, 0.375, 0.9167, 0.375, 0.9167, 0.3125, 1.0, 0.75, 1.0, 0.8125, 0.9167, 0.8125, 0.9167, 0.75, 1.0, 0.25, 1.0, 0.3125, 0.9167, 0.3125, 0.9167, 0.25, 1.0, 0.6875, 1.0, 0.75, 0.9167, 0.75, 0.9167, 0.6875, 1.0, 0.1875, 1.0, 0.25, 0.9167, 0.25, 0.9167, 0.1875, 1.0, 0.625, 1.0, 0.6875, 0.9167, 0.6875, 0.9167, 0.625, 1.0, 0.125, 1.0, 0.1875, 0.9167, 0.1875, 0.9167, 0.125, 1.0, 0.5625, 1.0, 0.625, 0.9167, 0.625, 0.9167, 0.5625, 1.0, 0.0625, 1.0, 0.125, 0.9167, 0.125, 0.9167, 0.0625, 1.0, 0.5, 1.0, 0.5625, 0.9167, 0.5625, 0.9167, 0.5, 1.0, 0.9375, 0.9583, 1.0, 0.9167, 0.9375, 0.9583, 0.0, 1.0, 0.0625, 0.9167, 0.0625, 1.0, 0.4375, 1.0, 0.5, 0.9167, 0.5, 0.9167, 0.4375, 1.0, 0.875, 1.0, 0.9375, 0.9167, 0.9375, 0.9167, 0.875, 1.0, 0.375, 1.0, 0.4375, 0.9167, 0.4375, 0.9167, 0.375, 1.0, 0.8125, 1.0, 0.875, 0.9167, 0.875, 0.9167, 0.8125, 0.9167, 0.0625, 0.9167, 0.125, 0.8333, 0.125, 0.8333, 0.0625, 0.9167, 0.5, 0.9167, 0.5625, 0.8333, 0.5625, 0.8333, 0.5, 0.9167, 0.9375, 0.875, 1.0, 0.8333, 0.9375, 0.875, 0.0, 0.9167, 0.0625, 0.8333, 0.0625, 0.9167, 0.4375, 0.9167, 0.5, 0.8333, 0.5, 0.8333, 0.4375, 0.9167, 0.875, 0.9167, 0.9375, 0.8333, 0.9375, 0.8333, 0.875, 0.9167, 0.375, 0.9167, 0.4375, 0.8333, 0.4375, 0.8333, 0.375, 0.9167, 0.8125, 0.9167, 0.875, 0.8333, 0.875, 0.8333, 0.8125, 0.9167, 0.3125, 0.9167, 0.375, 0.8333, 0.375, 0.8333, 0.3125, 0.9167, 0.75, 0.9167, 0.8125, 0.8333, 0.8125, 0.8333, 0.75, 0.9167, 0.25, 0.9167, 0.3125, 0.8333, 0.3125, 0.8333, 0.25, 0.9167, 0.6875, 0.9167, 0.75, 0.8333, 0.75, 0.8333, 0.6875, 0.9167, 0.1875, 0.9167, 0.25, 0.8333, 0.25, 0.8333, 0.1875, 0.9167, 0.625, 0.9167, 0.6875, 0.8333, 0.6875, 0.8333, 0.625, 0.9167, 0.125, 0.9167, 0.1875, 0.8333, 0.1875, 0.8333, 0.125, 0.9167, 0.5625, 0.9167, 0.625, 0.8333, 0.625, 0.8333, 0.5625, 0.8333, 0.25, 0.8333, 0.3125, 0.75, 0.3125, 0.75, 0.25, 0.8333, 0.6875, 0.8333, 0.75, 0.75, 0.75, 0.75, 0.6875, 0.8333, 0.1875, 0.8333, 0.25, 0.75, 0.25, 0.75, 0.1875, 0.8333, 0.625, 0.8333, 0.6875, 0.75, 0.6875, 0.75, 0.625, 0.8333, 0.125, 0.8333, 0.1875, 0.75, 0.1875, 0.75, 0.125, 0.8333, 0.5625, 0.8333, 0.625, 0.75, 0.625, 0.75, 0.5625, 0.8333, 0.0625, 0.8333, 0.125, 0.75, 0.125, 0.75, 0.0625, 0.8333, 0.5, 0.8333, 0.5625, 0.75, 0.5625, 0.75, 0.5, 0.8333, 0.9375, 0.7917, 1.0, 0.75, 0.9375, 0.7917, 0.0, 0.8333, 0.0625, 0.75, 0.0625, 0.8333, 0.4375, 0.8333, 0.5, 0.75, 0.5, 0.75, 0.4375, 0.8333, 0.875, 0.8333, 0.9375, 0.75, 0.9375, 0.75, 0.875, 0.8333, 0.375, 0.8333, 0.4375, 0.75, 0.4375, 0.75, 0.375, 0.8333, 0.8125, 0.8333, 0.875, 0.75, 0.875, 0.75, 0.8125, 0.8333, 0.3125, 0.8333, 0.375, 0.75, 0.375, 0.75, 0.3125, 0.8333, 0.75, 0.8333, 0.8125, 0.75, 0.8125, 0.75, 0.75])
me_sphere_002.update()

# ---- objects
ob_bodyfront = bpy.data.objects.new('bodyFront', None)
ob_bodyside = bpy.data.objects.new('bodySide', None)
ob_facefront = bpy.data.objects.new('faceFront', None)
ob_faceside = bpy.data.objects.new('faceSide', None)
ob_face = bpy.data.objects.new('face', me_plane)
ob_eyes = bpy.data.objects.new('Eyes', me_sphere_002)

# ---- transforms, parenting, visibility, modifiers, constraints
ob_bodyfront.location = (0.3038, 0.9769, 0.9954)
ob_bodyfront.rotation_euler = (1.571, -0.0, -0.0)
ob_bodyfront.scale = (0.3957, 0.3957, 0.3957)
ob_bodyfront.empty_display_type = 'IMAGE'
ob_bodyfront.empty_display_size = 5.0
ob_bodyfront.use_empty_image_alpha = True
ob_bodyfront.color = (1.0, 1.0, 1.0, 0.3578)
ob_bodyside.location = (-0.9795, -0.5125, 0.9954)
ob_bodyside.rotation_euler = (1.571, -0.0, 1.571)
ob_bodyside.scale = (0.3957, 0.3957, 0.3957)
ob_bodyside.empty_display_type = 'IMAGE'
ob_bodyside.empty_display_size = 5.0
ob_bodyside.use_empty_image_alpha = True
ob_bodyside.color = (1.0, 1.0, 1.0, 0.3578)
ob_facefront.location = (-0.175, 0.9788, 1.793)
ob_facefront.rotation_euler = (1.571, -0.0, -0.0)
ob_facefront.scale = (0.2149, 0.197, 0.197)
ob_facefront.empty_display_type = 'IMAGE'
ob_facefront.empty_display_size = 5.0
ob_facefront.use_empty_image_alpha = True
ob_facefront.color = (1.0, 1.0, 1.0, 0.3119)
ob_faceside.location = (-0.9902, 0.1109, 1.793)
ob_faceside.rotation_euler = (1.571, -0.0, 1.571)
ob_faceside.scale = (0.2149, 0.197, 0.197)
ob_faceside.empty_display_type = 'IMAGE'
ob_faceside.empty_display_size = 5.0
ob_faceside.use_empty_image_alpha = True
ob_faceside.color = (1.0, 1.0, 1.0, 0.3119)
ob_face.location = (0.0, 0.0, 0.0)
_m = ob_face.modifiers.new('Mirror', 'MIRROR')
_m.use_clip = True
_m = ob_face.modifiers.new('Subdivision', 'SUBSURF')
ob_eyes.location = (0.0, 0.0, 0.0)
_m = ob_eyes.modifiers.new('Subdivision', 'SUBSURF')
_m.levels = 2
_m = ob_eyes.modifiers.new('Mirror', 'MIRROR')

# ---- collection membership
col_collection.objects.link(ob_bodyfront)
col_collection.objects.link(ob_bodyside)
col_collection.objects.link(ob_facefront)
col_collection.objects.link(ob_faceside)
col_collection.objects.link(ob_face)
col_collection.objects.link(ob_eyes)

# ---- scene / render settings (as saved in the file)
scene.frame_start = 1; scene.frame_end = 250; scene.frame_set(241)
scene.render.engine = 'BLENDER_EEVEE_NEXT'
scene.cycles.sampling_pattern = 'TABULATED_SOBOL'
scene.cycles.use_light_tree = False
scene.view_settings.view_transform = 'Filmic'
bpy.context.view_layer.update()

# ---- added for rendering (the .blend has no active camera and no usable light): camera, sun
cam_auto = bpy.data.cameras.new('AutoCamera')
cam_auto.lens = 50.0
cam_auto.sensor_width = 36.0
cam_auto.clip_end = 1000.0
ob_auto_camera = bpy.data.objects.new('AutoCamera', cam_auto)
scene.collection.objects.link(ob_auto_camera)
ob_auto_camera.location = (0.278577, -0.417947, 2.02985)
ob_auto_camera.rotation_euler = (1.09748, -7.21219e-08, 0.694738)
scene.camera = ob_auto_camera
light_auto_sun = bpy.data.lights.new('AutoSun', 'SUN')
light_auto_sun.energy = 3.0
light_auto_sun.angle = 0.0523599
ob_auto_sun = bpy.data.objects.new('AutoSun', light_auto_sun)
scene.collection.objects.link(ob_auto_sun)
ob_auto_sun.rotation_euler = (0.872665, 0.174533, 0.523599)
bpy.context.view_layer.update()
